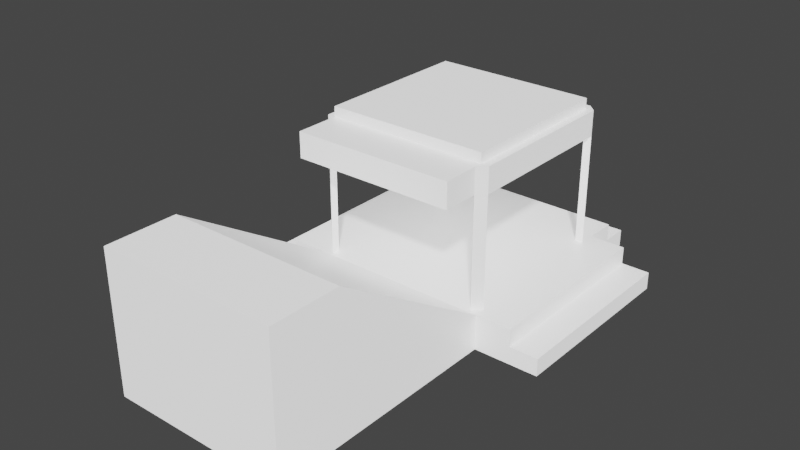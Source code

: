 # Source: building1.blend  (saved by Blender 2.91.10; exported with 4.5.12 LTS)
import bpy
from mathutils import Matrix  # noqa: F401  (used for matrix-valued properties, if any)

bpy.ops.wm.read_factory_settings(use_empty=True)
scene = bpy.context.scene
scene.name = 'Scene'

# ---- collections
col_collection = bpy.data.collections.new('Collection'); scene.collection.children.link(col_collection)

# ---- materials (node trees are filled in below, after node groups)
mat_material = bpy.data.materials.new('Material')
mat_material.alpha_threshold = 0.0
mat_material.use_transparent_shadow = False
mat_material.line_color = (0.0, 0.0, 0.0, 1.0)

# ---- material node trees
mat_material.use_nodes = True; mat_material.node_tree.nodes.clear()
_N = mat_material.node_tree.nodes; _L = mat_material.node_tree.links
n0 = _N.new('ShaderNodeOutputMaterial'); n0.name = 'Material Output'; n0.location = (300, 300)
n1 = _N.new('ShaderNodeBsdfPrincipled'); n1.name = 'Principled BSDF'; n1.location = (10, 300)
n1.distribution = 'GGX'
n1.subsurface_method = 'BURLEY'
n1.inputs[2].default_value = 0.4
n1.inputs[3].default_value = 1.45
n1.inputs[27].default_value = (0.5596, 0.5596, 0.5596, 1.0)
n1.inputs[28].default_value = 1.0
_L.new(n1.outputs[0], n0.inputs[0])
n0.is_active_output = True

# ---- world
world_world = bpy.data.worlds.new('World'); scene.world = world_world
world_world.use_nodes = True; world_world.node_tree.nodes.clear()
_N = world_world.node_tree.nodes; _L = world_world.node_tree.links
n0 = _N.new('ShaderNodeOutputWorld'); n0.name = 'World Output'; n0.location = (300, 300)
n1 = _N.new('ShaderNodeBackground'); n1.name = 'Background'; n1.location = (10, 300)
n1.inputs[0].default_value = (0.05088, 0.05088, 0.05088, 1.0)
_L.new(n1.outputs[0], n0.inputs[0])
n0.is_active_output = True
world_world.color = (0.05088, 0.05088, 0.05088)
world_world.use_sun_shadow = False
world_world.sun_shadow_jitter_overblur = 0.0

# ---- meshes
me_cube = bpy.data.meshes.new('Cube')
me_cube.from_pydata([(0.8977, 1.72, 1.191), (0.8977, -0.2799, 1.191), (-1.102, 1.72, 1.191), (-1.102, -0.2799, 1.191), (0.9977, 1.72, 1.191), (0.9977, -0.2799, 1.191), (-1.204, -0.418, -0.9144), (-1.202, -0.2799, 1.191), (-1.202, 1.72, 1.191), (-1.102, -0.3799, 1.191), (0.8977, -0.3799, 1.191), (-1.204, -0.418, -0.487), (0.8977, 1.82, 1.191), (-1.102, 1.82, 1.191), (0.8977, -0.2799, 1.314), (-1.102, -0.2799, 1.314), (0.8977, 1.72, 1.314), (-1.102, 1.72, 1.314), (0.8977, 1.72, -0.4903), (-1.102, -0.2799, -0.4903), (-1.102, 1.72, -0.4903), (0.9977, 1.72, -0.4903), (0.9977, -0.2799, -0.4903), (-1.202, -0.2799, -0.4903), (-1.202, 1.72, -0.4903), (0.8977, -0.3799, -0.4903), (0.8977, 1.82, -0.4903), (-1.102, 1.82, -0.4903), (-1.102, -0.2799, 0.8786), (-1.202, -0.2799, 0.8786), (-1.102, -0.3799, 0.8786), (0.8977, 1.72, 0.8786), (0.8977, -0.2799, 0.8786), (-1.102, 1.72, 0.8786), (0.9977, 1.72, 0.8786), (0.9977, -0.2799, 0.8786), (-1.202, 1.72, 0.8786), (0.8977, -0.3799, 0.8786), (0.8977, 1.82, 0.8786), (-1.102, 1.82, 0.8786), (0.8977, -0.2799, 0.1942), (0.9977, -0.2799, 0.1942), (0.8977, -0.3799, 0.1942), (0.8977, 1.72, 0.1942), (0.9977, 1.72, 0.1942), (0.8977, 1.82, 0.1942), (-1.102, -0.2747, 0.8786), (-1.102, -0.2747, -0.4903), (-1.202, -0.2747, 0.8786), (-1.202, -0.2747, -0.4903), (1.0, -0.418, -0.9144), (1.0, -0.418, -0.487), (1.0, 1.921, -0.487), (1.44, -0.418, -0.9144), (-1.102, -0.3799, -0.4903), (0.8977, -0.2799, -0.4903), (-1.102, -0.8348, 0.8786), (-1.102, -0.8348, 1.191), (0.8977, -0.8348, 1.191), (0.8977, -0.8348, 0.8786), (-1.102, 1.72, 0.8783), (-1.102, 1.82, 0.8783), (-1.202, 1.72, 0.8783), (0.8977, 1.72, -0.4908), (0.8977, -0.2799, -0.4908), (0.8977, 1.72, -0.4918), (-1.102, 1.72, -0.4918), (1.444, 1.581, -0.916), (1.444, 1.581, -0.9135), (0.8977, 2.491, -0.9148), (-1.102, 2.491, -0.9148), (0.8977, 2.491, -0.916), (-1.102, 2.491, -0.916), (1.44, 1.921, -0.487), (1.44, -0.418, -0.487), (1.44, 1.921, -0.9144), (-1.204, 1.921, -0.487), (1.0, 1.921, -0.9144), (-1.204, 1.921, -0.9144), (-1.204, -2.499, -0.9144), (-1.204, -2.499, 0.8035), (1.0, -2.499, 0.8035), (1.0, -2.499, -0.9144), (-1.204, -3.369, -0.9144), (-1.204, -3.369, 0.8035), (1.0, -3.369, 0.8035), (1.0, -3.369, -0.9144), (-1.204, -0.418, -0.7007), (1.44, -0.418, -0.7007), (1.0, -0.418, -0.7007), (1.44, 1.921, -0.7007), (1.0, 1.921, -0.7007), (-1.204, 1.921, -0.7007), (-1.204, -2.499, -0.05546), (1.0, -2.499, -0.05546), (-1.204, -3.369, -0.05546), (1.0, -3.369, -0.05546), (1.793, -0.418, -0.7007), (1.793, -0.418, -0.9144), (1.793, 1.921, -0.9144), (1.793, 1.921, -0.7007), (-1.204, 2.667, -0.9144), (1.0, 2.667, -0.9144), (1.0, 2.667, -0.7007), (-1.204, 2.667, -0.7007), (-2.0, 1.921, -0.9144), (-2.0, -0.418, -0.9144), (-2.0, -0.418, -0.7007), (-2.0, 1.921, -0.7007), (-1.674, -0.418, -0.7007), (-1.674, -0.418, -0.487), (-1.674, 1.921, -0.487), (-1.674, 1.921, -0.7007), (1.0, 2.329, -0.487), (-1.204, 2.329, -0.487), (-1.204, 2.329, -0.7007), (1.0, 2.329, -0.7007)], [(67, 68), (65, 63), (64, 55), (20, 66), (69, 71), (72, 70)], [(0, 2, 17, 16), (50, 77, 75, 53), (34, 4, 5, 35), (31, 34, 4, 0), (0, 1, 5, 4), (29, 7, 8, 36), (3, 2, 8, 7), (28, 29, 7, 3), (9, 30, 56, 57), (1, 3, 9, 10), (32, 37, 10, 1), (39, 13, 12, 38), (2, 0, 12, 13), (33, 39, 13, 2), (16, 17, 15, 14), (3, 1, 14, 15), (2, 3, 15, 17), (1, 0, 16, 14), (43, 45, 26, 18), (28, 30, 54, 19), (36, 48, 46, 33), (40, 41, 22, 55), (1, 5, 35, 32), (2, 8, 36, 33), (3, 9, 30, 28), (0, 12, 38, 31), (40, 42, 37, 32), (19, 23, 29, 28), (43, 44, 34, 31), (29, 36, 33, 28), (33, 2, 3, 28), (31, 33, 39, 38), (2, 33, 31, 0), (32, 28, 3, 1), (32, 37, 30, 28), (34, 35, 32, 31), (31, 32, 1, 0), (28, 30, 29), (29, 23, 54, 30), (24, 62, 61, 27), (39, 33, 36), (36, 39, 27, 24), (3, 7, 9), (30, 9, 7, 29), (13, 8, 2), (36, 8, 13, 39), (0, 4, 12), (31, 38, 34), (38, 12, 4, 34), (44, 45, 38, 34), (10, 5, 1), (32, 35, 37), (35, 5, 10, 37), (91, 92, 115, 116), (51, 11, 80, 81), (35, 37, 42, 41), (55, 25, 42, 40), (32, 35, 41, 40), (21, 26, 45, 44), (18, 21, 44, 43), (31, 38, 45, 43), (46, 48, 49, 47), (59, 58, 57, 56), (37, 10, 58, 59), (30, 37, 59, 56), (10, 9, 57, 58), (1, 3, 2, 0), (61, 62, 60), (20, 60, 62, 24), (27, 61, 60, 20), (22, 41, 42, 25), (50, 6, 78, 77), (11, 51, 52, 76), (76, 92, 112, 111), (93, 79, 83, 95), (89, 51, 81, 94), (87, 6, 79, 93), (6, 50, 82, 79), (96, 85, 84, 95), (94, 81, 85, 96), (81, 80, 84, 85), (79, 82, 86, 83), (53, 75, 99, 98), (52, 51, 74, 73), (89, 50, 53, 88), (91, 52, 73, 90), (77, 91, 90, 75), (51, 89, 88, 74), (74, 88, 90, 73), (82, 94, 96, 86), (86, 96, 95, 83), (11, 87, 93, 80), (50, 89, 94, 82), (80, 93, 95, 84), (92, 78, 105, 108), (78, 92, 104, 101), (97, 98, 99, 100), (90, 88, 97, 100), (88, 53, 98, 97), (75, 90, 100, 99), (101, 104, 103, 102), (92, 91, 103, 104), (91, 77, 102, 103), (77, 78, 101, 102), (106, 107, 108, 105), (78, 6, 106, 105), (6, 87, 107, 106), (87, 92, 108, 107), (109, 110, 111, 112), (87, 11, 110, 109), (11, 76, 111, 110), (92, 87, 109, 112), (115, 114, 113, 116), (52, 91, 116, 113), (92, 76, 114, 115), (76, 52, 113, 114)])
_uv = me_cube.uv_layers.new(name='UVMap')
_uv.uv.foreach_set('vector', [0.625, 0.5, 0.875, 0.5, 0.875, 0.5, 0.625, 0.5, 0.375, 0.75, 0.375, 0.75, 0.375, 0.75, 0.375, 0.75, 0.586, 0.5, 0.625, 0.5, 0.625, 0.75, 0.586, 0.75, 0.586, 0.5, 0.586, 0.5, 0.625, 0.5, 0.625, 0.5, 0.625, 0.5, 0.625, 0.75, 0.625, 0.75, 0.625, 0.5, 0.586, 0.0, 0.625, 0.0, 0.625, 0.25, 0.586, 0.25, 0.875, 0.75, 0.875, 0.5, 0.875, 0.5, 0.875, 0.75, 0.586, 1.0, 0.586, 1.0, 0.625, 1.0, 0.625, 1.0, 0.625, 1.0, 0.586, 1.0, 0.586, 1.0, 0.625, 1.0, 0.625, 0.75, 0.875, 0.75, 0.875, 0.75, 0.625, 0.75, 0.586, 0.75, 0.586, 0.75, 0.625, 0.75, 0.625, 0.75, 0.586, 0.25, 0.625, 0.25, 0.625, 0.5, 0.586, 0.5, 0.875, 0.5, 0.625, 0.5, 0.625, 0.5, 0.875, 0.5, 0.586, 0.25, 0.586, 0.25, 0.625, 0.25, 0.625, 0.25, 0.625, 0.5, 0.875, 0.5, 0.875, 0.75, 0.625, 0.75, 0.875, 0.75, 0.625, 0.75, 0.625, 0.75, 0.875, 0.75, 0.875, 0.5, 0.875, 0.75, 0.875, 0.75, 0.875, 0.5, 0.625, 0.75, 0.625, 0.5, 0.625, 0.5, 0.625, 0.75, 0.5004, 0.5, 0.5004, 0.5, 0.4149, 0.5, 0.4149, 0.5, 0.586, 1.0, 0.586, 1.0, 0.4149, 1.0, 0.4149, 1.0, 0.586, 0.25, 0.586, 0.25, 0.586, 0.25, 0.586, 0.25, 0.5004, 0.75, 0.5004, 0.75, 0.4149, 0.75, 0.4149, 0.75, 0.625, 0.75, 0.625, 0.75, 0.586, 0.75, 0.586, 0.75, 0.625, 0.25, 0.625, 0.25, 0.586, 0.25, 0.586, 0.25, 0.625, 1.0, 0.625, 1.0, 0.586, 1.0, 0.586, 1.0, 0.625, 0.5, 0.625, 0.5, 0.586, 0.5, 0.586, 0.5, 0.5004, 0.75, 0.5004, 0.75, 0.586, 0.75, 0.586, 0.75, 0.4149, 1.0, 0.4149, 1.0, 0.586, 1.0, 0.586, 1.0, 0.5004, 0.5, 0.5004, 0.5, 0.586, 0.5, 0.586, 0.5, 0.586, 0.0, 0.586, 0.25, 0.586, 0.25, 0.586, 1.0, 0.0, 0.0, 0.0, 0.0, 0.0, 0.0, 0.0, 0.0, 0.0, 0.0, 0.0, 0.0, 0.0, 0.0, 0.0, 0.0, 0.0, 0.0, 0.0, 0.0, 0.0, 0.0, 0.0, 0.0, 0.586, 0.75, 0.586, 1.0, 0.875, 0.75, 0.625, 0.75, 0.0, 0.0, 0.0, 0.0, 0.0, 0.0, 0.0, 0.0, 0.586, 0.5, 0.586, 0.75, 0.586, 0.75, 0.586, 0.5, 0.0, 0.0, 0.0, 0.0, 0.0, 0.0, 0.0, 0.0, 0.586, 1.0, 0.586, 1.0, 0.586, 1.0, 0.586, 1.0, 0.4149, 1.0, 0.4149, 1.0, 0.586, 1.0, 0.4149, 0.25, 0.4149, 0.25, 0.4149, 0.25, 0.4149, 0.25, 0.586, 0.25, 0.586, 0.25, 0.586, 0.25, 0.586, 0.25, 0.586, 0.25, 0.4149, 0.25, 0.4149, 0.25, 0.875, 0.75, 0.875, 0.75, 0.875, 0.75, 0.586, 1.0, 0.875, 0.75, 0.625, 0.0, 0.586, 1.0, 0.875, 0.5, 0.875, 0.5, 0.875, 0.5, 0.586, 0.25, 0.875, 0.5, 0.625, 0.25, 0.586, 0.25, 0.625, 0.5, 0.625, 0.5, 0.625, 0.5, 0.586, 0.5, 0.586, 0.5, 0.586, 0.5, 0.586, 0.5, 0.625, 0.5, 0.625, 0.5, 0.586, 0.5, 0.5004, 0.5, 0.5004, 0.5, 0.586, 0.5, 0.586, 0.5, 0.625, 0.75, 0.625, 0.75, 0.625, 0.75, 0.586, 0.75, 0.586, 0.75, 0.586, 0.75, 0.586, 0.75, 0.625, 0.75, 0.625, 0.75, 0.586, 0.75, 0.5, 0.75, 0.5, 0.75, 0.5, 0.75, 0.5, 0.75, 0.625, 0.75, 0.875, 0.75, 0.875, 0.75, 0.625, 0.75, 0.586, 0.75, 0.586, 0.75, 0.5004, 0.75, 0.5004, 0.75, 0.4149, 0.75, 0.4149, 0.75, 0.5004, 0.75, 0.5004, 0.75, 0.586, 0.75, 0.586, 0.75, 0.5004, 0.75, 0.5004, 0.75, 0.4149, 0.5, 0.4149, 0.5, 0.5004, 0.5, 0.5004, 0.5, 0.4149, 0.5, 0.4149, 0.5, 0.5004, 0.5, 0.5004, 0.5, 0.586, 0.5, 0.586, 0.5, 0.5004, 0.5, 0.5004, 0.5, 0.586, 0.25, 0.586, 0.25, 0.4149, 0.25, 0.4149, 0.25, 0.586, 0.75, 0.625, 0.75, 0.625, 1.0, 0.586, 1.0, 0.586, 0.75, 0.625, 0.75, 0.625, 0.75, 0.586, 0.75, 0.0, 0.0, 0.0, 0.0, 0.0, 0.0, 0.0, 0.0, 0.625, 0.75, 0.875, 0.75, 0.875, 0.75, 0.625, 0.75, 0.0, 0.0, 0.0, 0.0, 0.0, 0.0, 0.0, 0.0, 0.4149, 0.25, 0.4149, 0.25, 0.4149, 0.25, 0.4149, 0.25, 0.4149, 0.25, 0.4149, 0.25, 0.4149, 0.25, 0.4149, 0.25, 0.4149, 0.25, 0.4149, 0.25, 0.4149, 0.25, 0.4149, 0.75, 0.5004, 0.75, 0.5004, 0.75, 0.4149, 0.75, 0.375, 0.75, 0.125, 0.75, 0.125, 0.75, 0.375, 0.75, 0.875, 0.75, 0.625, 0.75, 0.625, 0.75, 0.875, 0.75, 0.875, 0.75, 0.5, 0.75, 0.5, 0.75, 0.875, 0.75, 0.5, 0.75, 0.125, 0.75, 0.125, 0.75, 0.5, 0.75, 0.5, 0.75, 0.625, 0.75, 0.625, 0.75, 0.5, 0.75, 0.5, 0.75, 0.125, 0.75, 0.125, 0.75, 0.5, 0.75, 0.125, 0.75, 0.375, 0.75, 0.375, 0.75, 0.125, 0.75, 0.5, 0.75, 0.625, 0.75, 0.625, 1.0, 0.5, 1.0, 0.5, 0.75, 0.625, 0.75, 0.625, 0.75, 0.5, 0.75, 0.625, 0.75, 0.875, 0.75, 0.875, 0.75, 0.625, 0.75, 0.125, 0.75, 0.375, 0.75, 0.375, 0.75, 0.125, 0.75, 0.375, 0.75, 0.375, 0.75, 0.375, 0.75, 0.375, 0.75, 0.625, 0.75, 0.625, 0.75, 0.625, 0.75, 0.625, 0.75, 0.5, 0.75, 0.375, 0.75, 0.375, 0.75, 0.5, 0.75, 0.5, 0.75, 0.625, 0.75, 0.625, 0.75, 0.5, 0.75, 0.375, 0.75, 0.5, 0.75, 0.5, 0.75, 0.375, 0.75, 0.625, 0.75, 0.5, 0.75, 0.5, 0.75, 0.625, 0.75, 0.625, 0.75, 0.5, 0.75, 0.5, 0.75, 0.625, 0.75, 0.375, 0.75, 0.5, 0.75, 0.5, 0.75, 0.375, 0.75, 0.375, 0.75, 0.5, 0.75, 0.5, 1.0, 0.375, 1.0, 0.875, 0.75, 0.5, 0.75, 0.5, 0.75, 0.875, 0.75, 0.375, 0.75, 0.5, 0.75, 0.5, 0.75, 0.375, 0.75, 0.875, 0.75, 0.5, 0.75, 0.5, 0.75, 0.875, 0.75, 0.5, 0.75, 0.125, 0.75, 0.125, 0.75, 0.5, 0.75, 0.125, 0.75, 0.5, 0.75, 0.5, 0.75, 0.125, 0.75, 0.5, 0.75, 0.375, 0.75, 0.375, 0.75, 0.5, 0.75, 0.5, 0.75, 0.5, 0.75, 0.5, 0.75, 0.5, 0.75, 0.5, 0.75, 0.375, 0.75, 0.375, 0.75, 0.5, 0.75, 0.375, 0.75, 0.5, 0.75, 0.5, 0.75, 0.375, 0.75, 0.125, 0.75, 0.5, 0.75, 0.5, 0.75, 0.375, 0.75, 0.5, 0.75, 0.5, 0.75, 0.5, 0.75, 0.5, 0.75, 0.5, 0.75, 0.375, 0.75, 0.375, 0.75, 0.5, 0.75, 0.375, 0.75, 0.125, 0.75, 0.125, 0.75, 0.375, 0.75, 0.125, 0.75, 0.5, 0.75, 0.5, 0.75, 0.125, 0.75, 0.125, 0.75, 0.125, 0.75, 0.125, 0.75, 0.125, 0.75, 0.125, 0.75, 0.5, 0.75, 0.5, 0.75, 0.125, 0.75, 0.5, 0.75, 0.5, 0.75, 0.5, 0.75, 0.5, 0.75, 0.5, 0.75, 0.875, 0.75, 0.875, 0.75, 0.5, 0.75, 0.5, 0.75, 0.875, 0.75, 0.875, 0.75, 0.5, 0.75, 0.875, 0.75, 0.875, 0.75, 0.875, 0.75, 0.875, 0.75, 0.5, 0.75, 0.5, 0.75, 0.5, 0.75, 0.5, 0.75, 0.5, 0.75, 0.875, 0.75, 0.625, 0.75, 0.5, 0.75, 0.625, 0.75, 0.5, 0.75, 0.5, 0.75, 0.625, 0.75, 0.5, 0.75, 0.875, 0.75, 0.875, 0.75, 0.5, 0.75, 0.875, 0.75, 0.625, 0.75, 0.625, 0.75, 0.875, 0.75])
me_cube.materials.append(mat_material)
me_cube.use_remesh_preserve_volume = False
me_cube.use_remesh_preserve_attributes = False
me_cube.use_mirror_vertex_groups = False
me_cube.update()

# ---- objects
ob_building1 = bpy.data.objects.new('building1', me_cube)

# ---- transforms, parenting, visibility, modifiers, constraints
ob_building1.location = (1.165e-08, 0.0, -5.647e-08)
ob_building1.lock_rotations_4d = False
ob_building1.empty_display_type = 'ARROWS'
ob_building1.lineart.crease_threshold = 0.0

# ---- collection membership
col_collection.objects.link(ob_building1)

# ---- scene / render settings (as saved in the file)
scene.frame_start = 1; scene.frame_end = 250; scene.frame_set(1)
scene.render.engine = 'BLENDER_EEVEE_NEXT'
scene.cycles.use_denoising = False
scene.cycles.samples = 128
scene.cycles.sampling_pattern = 'TABULATED_SOBOL'
scene.cycles.use_adaptive_sampling = False
scene.cycles.use_light_tree = False
scene.view_settings.view_transform = 'Filmic'
bpy.context.view_layer.update()

# ---- added for rendering (the .blend has no active camera and no usable light): camera, sun
cam_auto = bpy.data.cameras.new('AutoCamera')
cam_auto.lens = 50.0
cam_auto.sensor_width = 36.0
cam_auto.clip_end = 1000.0
ob_auto_camera = bpy.data.objects.new('AutoCamera', cam_auto)
scene.collection.objects.link(ob_auto_camera)
ob_auto_camera.location = (6.80683, -8.64341, 5.72755)
ob_auto_camera.rotation_euler = (1.09748, -7.21219e-08, 0.694738)
scene.camera = ob_auto_camera
light_auto_sun = bpy.data.lights.new('AutoSun', 'SUN')
light_auto_sun.energy = 3.0
light_auto_sun.angle = 0.0523599
ob_auto_sun = bpy.data.objects.new('AutoSun', light_auto_sun)
scene.collection.objects.link(ob_auto_sun)
ob_auto_sun.rotation_euler = (0.872665, 0.174533, 0.523599)
bpy.context.view_layer.update()
